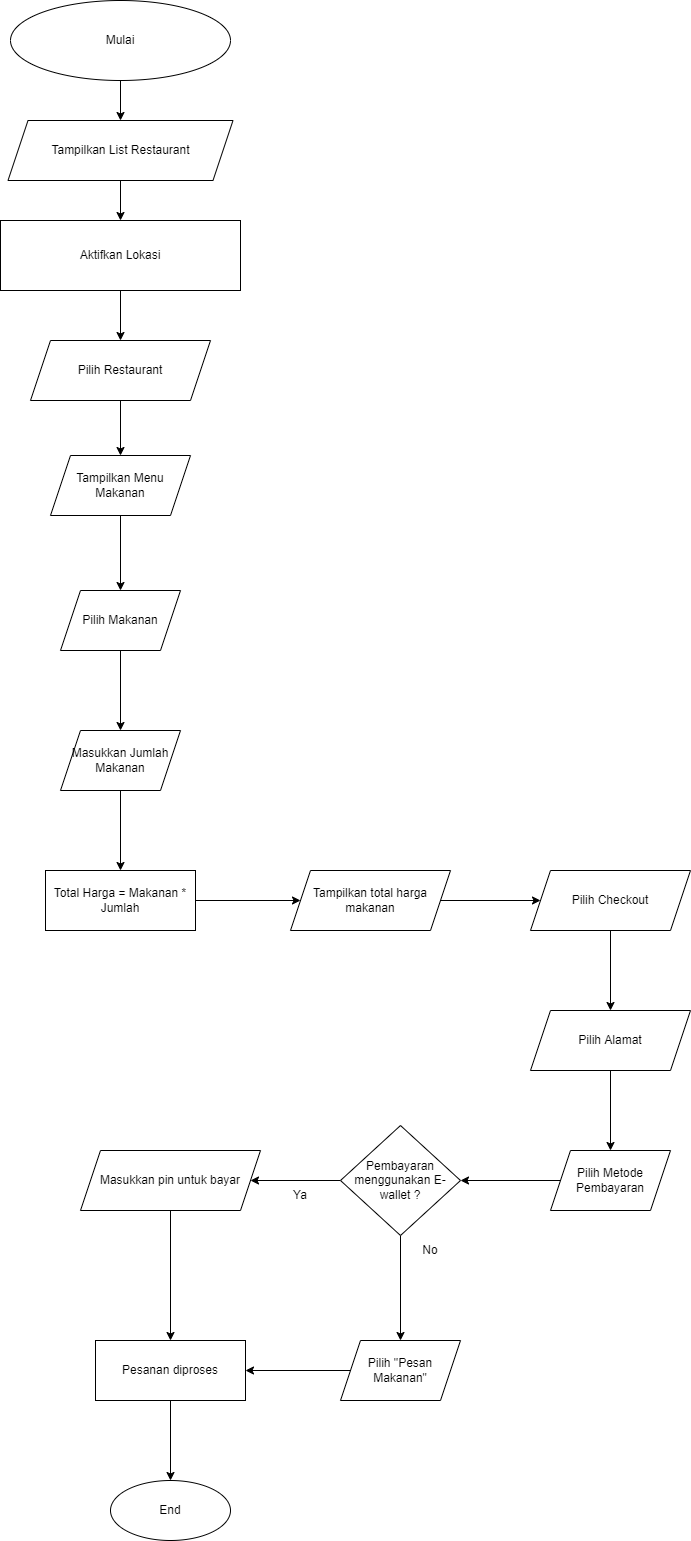

The diagram above was exported from draw.io. Its source (the exported page's mxGraphModel, read from the mxfile embedded in the PNG):
<mxGraphModel dx="770" dy="476" grid="1" gridSize="10" guides="1" tooltips="1" connect="1" arrows="1" fold="1" page="1" pageScale="1" pageWidth="827" pageHeight="1169" math="0" shadow="0">
  <root>
    <mxCell id="0" />
    <mxCell id="1" parent="0" />
    <mxCell id="rAKNYfS2iLeEAbrHcRK0-5" value="" style="edgeStyle=orthogonalEdgeStyle;rounded=0;orthogonalLoop=1;jettySize=auto;html=1;" edge="1" parent="1" source="rAKNYfS2iLeEAbrHcRK0-1" target="rAKNYfS2iLeEAbrHcRK0-4">
      <mxGeometry relative="1" as="geometry" />
    </mxCell>
    <mxCell id="rAKNYfS2iLeEAbrHcRK0-1" value="Mulai" style="ellipse;whiteSpace=wrap;html=1;" vertex="1" parent="1">
      <mxGeometry x="260" y="100" width="220" height="80" as="geometry" />
    </mxCell>
    <mxCell id="rAKNYfS2iLeEAbrHcRK0-7" value="" style="edgeStyle=orthogonalEdgeStyle;rounded=0;orthogonalLoop=1;jettySize=auto;html=1;" edge="1" parent="1" source="rAKNYfS2iLeEAbrHcRK0-4" target="rAKNYfS2iLeEAbrHcRK0-6">
      <mxGeometry relative="1" as="geometry" />
    </mxCell>
    <mxCell id="rAKNYfS2iLeEAbrHcRK0-4" value="Tampilkan List Restaurant" style="shape=parallelogram;perimeter=parallelogramPerimeter;whiteSpace=wrap;html=1;fixedSize=1;" vertex="1" parent="1">
      <mxGeometry x="257.5" y="220" width="225" height="60" as="geometry" />
    </mxCell>
    <mxCell id="rAKNYfS2iLeEAbrHcRK0-9" value="" style="edgeStyle=orthogonalEdgeStyle;rounded=0;orthogonalLoop=1;jettySize=auto;html=1;" edge="1" parent="1" source="rAKNYfS2iLeEAbrHcRK0-6">
      <mxGeometry relative="1" as="geometry">
        <mxPoint x="370" y="440" as="targetPoint" />
      </mxGeometry>
    </mxCell>
    <mxCell id="rAKNYfS2iLeEAbrHcRK0-6" value="Aktifkan Lokasi" style="whiteSpace=wrap;html=1;" vertex="1" parent="1">
      <mxGeometry x="250" y="320" width="240" height="70" as="geometry" />
    </mxCell>
    <mxCell id="rAKNYfS2iLeEAbrHcRK0-12" value="" style="edgeStyle=orthogonalEdgeStyle;rounded=0;orthogonalLoop=1;jettySize=auto;html=1;" edge="1" parent="1" source="rAKNYfS2iLeEAbrHcRK0-10" target="rAKNYfS2iLeEAbrHcRK0-11">
      <mxGeometry relative="1" as="geometry" />
    </mxCell>
    <mxCell id="rAKNYfS2iLeEAbrHcRK0-10" value="Pilih Restaurant" style="shape=parallelogram;perimeter=parallelogramPerimeter;whiteSpace=wrap;html=1;fixedSize=1;" vertex="1" parent="1">
      <mxGeometry x="280" y="440" width="180" height="60" as="geometry" />
    </mxCell>
    <mxCell id="rAKNYfS2iLeEAbrHcRK0-14" value="" style="edgeStyle=orthogonalEdgeStyle;rounded=0;orthogonalLoop=1;jettySize=auto;html=1;" edge="1" parent="1" source="rAKNYfS2iLeEAbrHcRK0-11" target="rAKNYfS2iLeEAbrHcRK0-13">
      <mxGeometry relative="1" as="geometry" />
    </mxCell>
    <mxCell id="rAKNYfS2iLeEAbrHcRK0-11" value="Tampilkan Menu Makanan" style="shape=parallelogram;perimeter=parallelogramPerimeter;whiteSpace=wrap;html=1;fixedSize=1;" vertex="1" parent="1">
      <mxGeometry x="300" y="555" width="140" height="60" as="geometry" />
    </mxCell>
    <mxCell id="rAKNYfS2iLeEAbrHcRK0-16" value="" style="edgeStyle=orthogonalEdgeStyle;rounded=0;orthogonalLoop=1;jettySize=auto;html=1;" edge="1" parent="1" source="rAKNYfS2iLeEAbrHcRK0-13" target="rAKNYfS2iLeEAbrHcRK0-15">
      <mxGeometry relative="1" as="geometry" />
    </mxCell>
    <mxCell id="rAKNYfS2iLeEAbrHcRK0-13" value="Pilih Makanan" style="shape=parallelogram;perimeter=parallelogramPerimeter;whiteSpace=wrap;html=1;fixedSize=1;" vertex="1" parent="1">
      <mxGeometry x="310" y="690" width="120" height="60" as="geometry" />
    </mxCell>
    <mxCell id="rAKNYfS2iLeEAbrHcRK0-18" value="" style="edgeStyle=orthogonalEdgeStyle;rounded=0;orthogonalLoop=1;jettySize=auto;html=1;" edge="1" parent="1" source="rAKNYfS2iLeEAbrHcRK0-15" target="rAKNYfS2iLeEAbrHcRK0-17">
      <mxGeometry relative="1" as="geometry" />
    </mxCell>
    <mxCell id="rAKNYfS2iLeEAbrHcRK0-15" value="Masukkan Jumlah Makanan" style="shape=parallelogram;perimeter=parallelogramPerimeter;whiteSpace=wrap;html=1;fixedSize=1;" vertex="1" parent="1">
      <mxGeometry x="310" y="830" width="120" height="60" as="geometry" />
    </mxCell>
    <mxCell id="rAKNYfS2iLeEAbrHcRK0-20" value="" style="edgeStyle=orthogonalEdgeStyle;rounded=0;orthogonalLoop=1;jettySize=auto;html=1;" edge="1" parent="1" source="rAKNYfS2iLeEAbrHcRK0-17" target="rAKNYfS2iLeEAbrHcRK0-19">
      <mxGeometry relative="1" as="geometry" />
    </mxCell>
    <mxCell id="rAKNYfS2iLeEAbrHcRK0-17" value="Total Harga = Makanan * Jumlah" style="whiteSpace=wrap;html=1;" vertex="1" parent="1">
      <mxGeometry x="295" y="970" width="150" height="60" as="geometry" />
    </mxCell>
    <mxCell id="rAKNYfS2iLeEAbrHcRK0-22" value="" style="edgeStyle=orthogonalEdgeStyle;rounded=0;orthogonalLoop=1;jettySize=auto;html=1;" edge="1" parent="1" source="rAKNYfS2iLeEAbrHcRK0-19" target="rAKNYfS2iLeEAbrHcRK0-21">
      <mxGeometry relative="1" as="geometry" />
    </mxCell>
    <mxCell id="rAKNYfS2iLeEAbrHcRK0-19" value="Tampilkan total harga makanan" style="shape=parallelogram;perimeter=parallelogramPerimeter;whiteSpace=wrap;html=1;fixedSize=1;" vertex="1" parent="1">
      <mxGeometry x="540" y="970" width="160" height="60" as="geometry" />
    </mxCell>
    <mxCell id="rAKNYfS2iLeEAbrHcRK0-24" value="" style="edgeStyle=orthogonalEdgeStyle;rounded=0;orthogonalLoop=1;jettySize=auto;html=1;" edge="1" parent="1" source="rAKNYfS2iLeEAbrHcRK0-21" target="rAKNYfS2iLeEAbrHcRK0-23">
      <mxGeometry relative="1" as="geometry" />
    </mxCell>
    <mxCell id="rAKNYfS2iLeEAbrHcRK0-21" value="Pilih Checkout" style="shape=parallelogram;perimeter=parallelogramPerimeter;whiteSpace=wrap;html=1;fixedSize=1;" vertex="1" parent="1">
      <mxGeometry x="780" y="970" width="160" height="60" as="geometry" />
    </mxCell>
    <mxCell id="rAKNYfS2iLeEAbrHcRK0-26" value="" style="edgeStyle=orthogonalEdgeStyle;rounded=0;orthogonalLoop=1;jettySize=auto;html=1;" edge="1" parent="1" source="rAKNYfS2iLeEAbrHcRK0-23" target="rAKNYfS2iLeEAbrHcRK0-25">
      <mxGeometry relative="1" as="geometry" />
    </mxCell>
    <mxCell id="rAKNYfS2iLeEAbrHcRK0-23" value="Pilih Alamat" style="shape=parallelogram;perimeter=parallelogramPerimeter;whiteSpace=wrap;html=1;fixedSize=1;" vertex="1" parent="1">
      <mxGeometry x="780" y="1110" width="160" height="60" as="geometry" />
    </mxCell>
    <mxCell id="rAKNYfS2iLeEAbrHcRK0-28" value="" style="edgeStyle=orthogonalEdgeStyle;rounded=0;orthogonalLoop=1;jettySize=auto;html=1;" edge="1" parent="1" source="rAKNYfS2iLeEAbrHcRK0-25" target="rAKNYfS2iLeEAbrHcRK0-27">
      <mxGeometry relative="1" as="geometry" />
    </mxCell>
    <mxCell id="rAKNYfS2iLeEAbrHcRK0-25" value="Pilih Metode Pembayaran" style="shape=parallelogram;perimeter=parallelogramPerimeter;whiteSpace=wrap;html=1;fixedSize=1;" vertex="1" parent="1">
      <mxGeometry x="800" y="1250" width="120" height="60" as="geometry" />
    </mxCell>
    <mxCell id="rAKNYfS2iLeEAbrHcRK0-30" value="" style="edgeStyle=orthogonalEdgeStyle;rounded=0;orthogonalLoop=1;jettySize=auto;html=1;" edge="1" parent="1" source="rAKNYfS2iLeEAbrHcRK0-27" target="rAKNYfS2iLeEAbrHcRK0-29">
      <mxGeometry relative="1" as="geometry" />
    </mxCell>
    <mxCell id="rAKNYfS2iLeEAbrHcRK0-34" value="" style="edgeStyle=orthogonalEdgeStyle;rounded=0;orthogonalLoop=1;jettySize=auto;html=1;" edge="1" parent="1" source="rAKNYfS2iLeEAbrHcRK0-27" target="rAKNYfS2iLeEAbrHcRK0-33">
      <mxGeometry relative="1" as="geometry" />
    </mxCell>
    <mxCell id="rAKNYfS2iLeEAbrHcRK0-27" value="Pembayaran menggunakan E-wallet ?" style="rhombus;whiteSpace=wrap;html=1;" vertex="1" parent="1">
      <mxGeometry x="590" y="1225" width="120" height="110" as="geometry" />
    </mxCell>
    <mxCell id="rAKNYfS2iLeEAbrHcRK0-36" value="" style="edgeStyle=orthogonalEdgeStyle;rounded=0;orthogonalLoop=1;jettySize=auto;html=1;" edge="1" parent="1" source="rAKNYfS2iLeEAbrHcRK0-29" target="rAKNYfS2iLeEAbrHcRK0-35">
      <mxGeometry relative="1" as="geometry" />
    </mxCell>
    <mxCell id="rAKNYfS2iLeEAbrHcRK0-29" value="Masukkan pin untuk bayar" style="shape=parallelogram;perimeter=parallelogramPerimeter;whiteSpace=wrap;html=1;fixedSize=1;" vertex="1" parent="1">
      <mxGeometry x="330" y="1250" width="180" height="60" as="geometry" />
    </mxCell>
    <mxCell id="rAKNYfS2iLeEAbrHcRK0-31" value="Ya" style="text;html=1;strokeColor=none;fillColor=none;align=center;verticalAlign=middle;whiteSpace=wrap;rounded=0;" vertex="1" parent="1">
      <mxGeometry x="520" y="1280" width="60" height="30" as="geometry" />
    </mxCell>
    <mxCell id="rAKNYfS2iLeEAbrHcRK0-37" value="" style="edgeStyle=orthogonalEdgeStyle;rounded=0;orthogonalLoop=1;jettySize=auto;html=1;" edge="1" parent="1" source="rAKNYfS2iLeEAbrHcRK0-33" target="rAKNYfS2iLeEAbrHcRK0-35">
      <mxGeometry relative="1" as="geometry" />
    </mxCell>
    <mxCell id="rAKNYfS2iLeEAbrHcRK0-33" value="Pilih &quot;Pesan Makanan&quot;" style="shape=parallelogram;perimeter=parallelogramPerimeter;whiteSpace=wrap;html=1;fixedSize=1;" vertex="1" parent="1">
      <mxGeometry x="590" y="1440" width="120" height="60" as="geometry" />
    </mxCell>
    <mxCell id="rAKNYfS2iLeEAbrHcRK0-39" value="" style="edgeStyle=orthogonalEdgeStyle;rounded=0;orthogonalLoop=1;jettySize=auto;html=1;" edge="1" parent="1" source="rAKNYfS2iLeEAbrHcRK0-35" target="rAKNYfS2iLeEAbrHcRK0-38">
      <mxGeometry relative="1" as="geometry" />
    </mxCell>
    <mxCell id="rAKNYfS2iLeEAbrHcRK0-35" value="Pesanan diproses" style="rounded=0;whiteSpace=wrap;html=1;" vertex="1" parent="1">
      <mxGeometry x="345" y="1440" width="150" height="60" as="geometry" />
    </mxCell>
    <mxCell id="rAKNYfS2iLeEAbrHcRK0-38" value="End" style="ellipse;whiteSpace=wrap;html=1;rounded=0;" vertex="1" parent="1">
      <mxGeometry x="360" y="1580" width="120" height="60" as="geometry" />
    </mxCell>
    <mxCell id="rAKNYfS2iLeEAbrHcRK0-40" value="No" style="text;html=1;strokeColor=none;fillColor=none;align=center;verticalAlign=middle;whiteSpace=wrap;rounded=0;" vertex="1" parent="1">
      <mxGeometry x="650" y="1335" width="60" height="30" as="geometry" />
    </mxCell>
  </root>
</mxGraphModel>